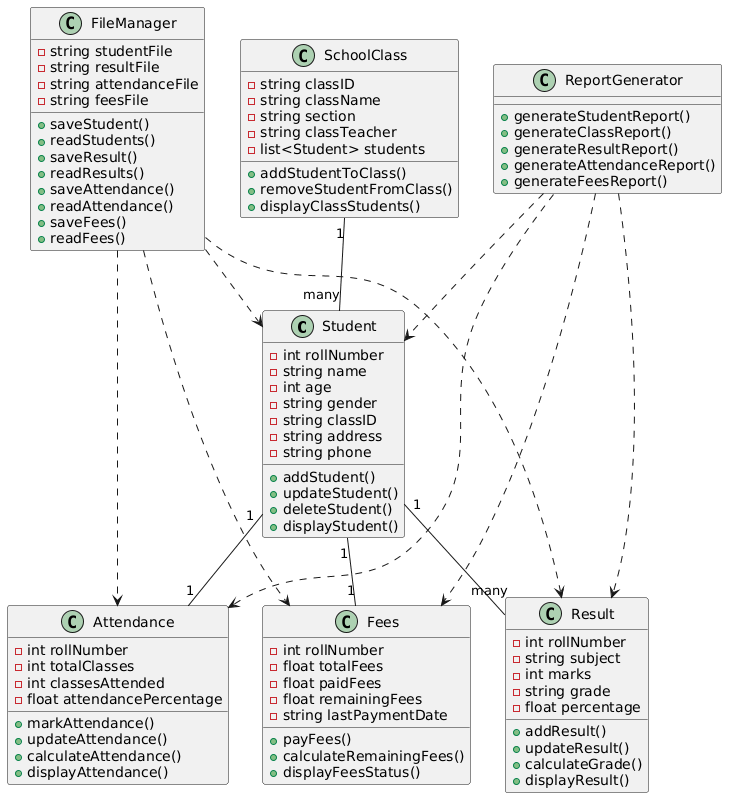

The diagram above was rendered by PlantUML. Its source (embedded in the PNG):
@startuml
class Student {
    - int rollNumber
    - string name
    - int age
    - string gender
    - string classID
    - string address
    - string phone

    + addStudent()
    + updateStudent()
    + deleteStudent()
    + displayStudent()
}

class SchoolClass {
    - string classID
    - string className
    - string section
    - string classTeacher
    - list<Student> students

    + addStudentToClass()
    + removeStudentFromClass()
    + displayClassStudents()
}

class Result {
    - int rollNumber
    - string subject
    - int marks
    - string grade
    - float percentage

    + addResult()
    + updateResult()
    + calculateGrade()
    + displayResult()
}

class Attendance {
    - int rollNumber
    - int totalClasses
    - int classesAttended
    - float attendancePercentage

    + markAttendance()
    + updateAttendance()
    + calculateAttendance()
    + displayAttendance()
}

class Fees {
    - int rollNumber
    - float totalFees
    - float paidFees
    - float remainingFees
    - string lastPaymentDate

    + payFees()
    + calculateRemainingFees()
    + displayFeesStatus()
}

class FileManager {
    - string studentFile
    - string resultFile
    - string attendanceFile
    - string feesFile

    + saveStudent()
    + readStudents()
    + saveResult()
    + readResults()
    + saveAttendance()
    + readAttendance()
    + saveFees()
    + readFees()
}

class ReportGenerator {
    + generateStudentReport()
    + generateClassReport()
    + generateResultReport()
    + generateAttendanceReport()
    + generateFeesReport()
}

SchoolClass "1" -- "many" Student
Student "1" -- "many" Result
Student "1" -- "1" Attendance
Student "1" -- "1" Fees

FileManager ..> Student
FileManager ..> Result
FileManager ..> Attendance
FileManager ..> Fees

ReportGenerator ..> Student
ReportGenerator ..> Result
ReportGenerator ..> Attendance
ReportGenerator ..> Fees
@enduml